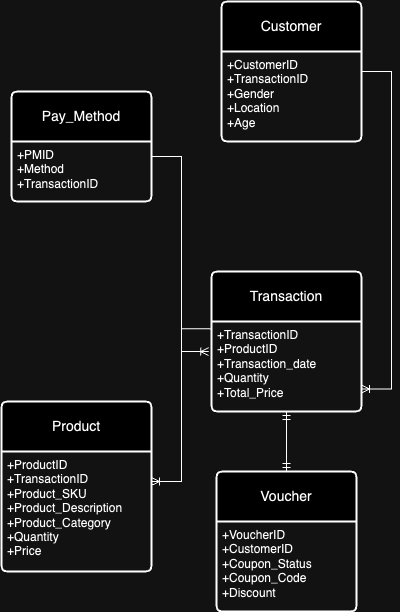

The diagram above was exported from draw.io. Its source (the exported page's mxGraphModel, read from the mxfile embedded in the PNG):
<mxGraphModel dx="2122" dy="739" grid="1" gridSize="10" guides="1" tooltips="1" connect="1" arrows="1" fold="1" page="1" pageScale="1" pageWidth="850" pageHeight="1100" math="0" shadow="0">
  <root>
    <mxCell id="0" />
    <mxCell id="1" parent="0" />
    <mxCell id="UM4LtlGMBfeZhBgfIJz4-59" value="" style="group" vertex="1" connectable="0" parent="1">
      <mxGeometry x="-90" y="90" width="380" height="610" as="geometry" />
    </mxCell>
    <mxCell id="UM4LtlGMBfeZhBgfIJz4-22" value="Customer" style="swimlane;childLayout=stackLayout;horizontal=1;startSize=50;horizontalStack=0;rounded=1;fontSize=14;fontStyle=0;strokeWidth=2;resizeParent=0;resizeLast=1;shadow=0;dashed=0;align=center;arcSize=4;whiteSpace=wrap;html=1;" vertex="1" parent="UM4LtlGMBfeZhBgfIJz4-59">
      <mxGeometry x="220" width="140" height="140" as="geometry" />
    </mxCell>
    <mxCell id="UM4LtlGMBfeZhBgfIJz4-23" value="+CustomerID&lt;br&gt;+TransactionID&lt;br&gt;+Gender&lt;br&gt;+Location&lt;br&gt;+Age" style="align=left;strokeColor=none;fillColor=none;spacingLeft=4;fontSize=12;verticalAlign=top;resizable=0;rotatable=0;part=1;html=1;" vertex="1" parent="UM4LtlGMBfeZhBgfIJz4-22">
      <mxGeometry y="50" width="140" height="90" as="geometry" />
    </mxCell>
    <mxCell id="UM4LtlGMBfeZhBgfIJz4-27" value="Transaction" style="swimlane;childLayout=stackLayout;horizontal=1;startSize=50;horizontalStack=0;rounded=1;fontSize=14;fontStyle=0;strokeWidth=2;resizeParent=0;resizeLast=1;shadow=0;dashed=0;align=center;arcSize=4;whiteSpace=wrap;html=1;" vertex="1" parent="UM4LtlGMBfeZhBgfIJz4-59">
      <mxGeometry x="210" y="270" width="150" height="140" as="geometry">
        <mxRectangle x="40" y="280" width="110" height="50" as="alternateBounds" />
      </mxGeometry>
    </mxCell>
    <mxCell id="UM4LtlGMBfeZhBgfIJz4-28" value="+TransactionID&lt;br&gt;+ProductID&lt;br&gt;+Transaction_date&lt;br&gt;+Quantity&lt;br&gt;+Total_Price" style="align=left;strokeColor=none;fillColor=none;spacingLeft=4;fontSize=12;verticalAlign=top;resizable=0;rotatable=0;part=1;html=1;" vertex="1" parent="UM4LtlGMBfeZhBgfIJz4-27">
      <mxGeometry y="50" width="150" height="90" as="geometry" />
    </mxCell>
    <mxCell id="UM4LtlGMBfeZhBgfIJz4-35" value="Product" style="swimlane;childLayout=stackLayout;horizontal=1;startSize=50;horizontalStack=0;rounded=1;fontSize=14;fontStyle=0;strokeWidth=2;resizeParent=0;resizeLast=1;shadow=0;dashed=0;align=center;arcSize=4;whiteSpace=wrap;html=1;" vertex="1" parent="UM4LtlGMBfeZhBgfIJz4-59">
      <mxGeometry y="400" width="150" height="170" as="geometry" />
    </mxCell>
    <mxCell id="UM4LtlGMBfeZhBgfIJz4-36" value="+ProductID&lt;br&gt;+TransactionID&lt;br&gt;+Product_SKU&lt;br&gt;+Product_Description&lt;br&gt;+Product_Category&lt;br&gt;+Quantity&lt;br&gt;+Price" style="align=left;strokeColor=none;fillColor=none;spacingLeft=4;fontSize=12;verticalAlign=top;resizable=0;rotatable=0;part=1;html=1;" vertex="1" parent="UM4LtlGMBfeZhBgfIJz4-35">
      <mxGeometry y="50" width="150" height="120" as="geometry" />
    </mxCell>
    <mxCell id="UM4LtlGMBfeZhBgfIJz4-41" value="Pay_Method" style="swimlane;childLayout=stackLayout;horizontal=1;startSize=50;horizontalStack=0;rounded=1;fontSize=14;fontStyle=0;strokeWidth=2;resizeParent=0;resizeLast=1;shadow=0;dashed=0;align=center;arcSize=4;whiteSpace=wrap;html=1;" vertex="1" parent="UM4LtlGMBfeZhBgfIJz4-59">
      <mxGeometry x="10" y="90" width="140" height="110" as="geometry" />
    </mxCell>
    <mxCell id="UM4LtlGMBfeZhBgfIJz4-42" value="+PMID&lt;br&gt;+Method&lt;br&gt;+TransactionID" style="align=left;strokeColor=none;fillColor=none;spacingLeft=4;fontSize=12;verticalAlign=top;resizable=0;rotatable=0;part=1;html=1;" vertex="1" parent="UM4LtlGMBfeZhBgfIJz4-41">
      <mxGeometry y="50" width="140" height="60" as="geometry" />
    </mxCell>
    <mxCell id="UM4LtlGMBfeZhBgfIJz4-46" value="" style="edgeStyle=entityRelationEdgeStyle;fontSize=12;html=1;endArrow=ERoneToMany;rounded=0;entryX=1;entryY=0.75;entryDx=0;entryDy=0;exitX=1;exitY=0.5;exitDx=0;exitDy=0;" edge="1" parent="UM4LtlGMBfeZhBgfIJz4-59" source="UM4LtlGMBfeZhBgfIJz4-22" target="UM4LtlGMBfeZhBgfIJz4-28">
      <mxGeometry width="100" height="100" relative="1" as="geometry">
        <mxPoint x="490" y="250" as="sourcePoint" />
        <mxPoint x="590" y="150" as="targetPoint" />
        <Array as="points">
          <mxPoint x="380" y="110" />
          <mxPoint x="380" y="110" />
          <mxPoint x="380" y="110" />
        </Array>
      </mxGeometry>
    </mxCell>
    <mxCell id="UM4LtlGMBfeZhBgfIJz4-51" value="" style="edgeStyle=entityRelationEdgeStyle;fontSize=12;html=1;endArrow=ERoneToMany;rounded=0;entryX=1;entryY=0.25;entryDx=0;entryDy=0;exitX=0;exitY=0.08;exitDx=0;exitDy=0;exitPerimeter=0;" edge="1" parent="UM4LtlGMBfeZhBgfIJz4-59" source="UM4LtlGMBfeZhBgfIJz4-28" target="UM4LtlGMBfeZhBgfIJz4-36">
      <mxGeometry width="100" height="100" relative="1" as="geometry">
        <mxPoint x="20" y="340" as="sourcePoint" />
        <mxPoint x="290" y="200" as="targetPoint" />
        <Array as="points">
          <mxPoint x="100" y="360" />
        </Array>
      </mxGeometry>
    </mxCell>
    <mxCell id="UM4LtlGMBfeZhBgfIJz4-54" value="" style="edgeStyle=orthogonalEdgeStyle;fontSize=12;html=1;endArrow=ERoneToMany;rounded=0;exitX=1;exitY=0.25;exitDx=0;exitDy=0;entryX=-0.019;entryY=0.334;entryDx=0;entryDy=0;entryPerimeter=0;" edge="1" parent="UM4LtlGMBfeZhBgfIJz4-59" source="UM4LtlGMBfeZhBgfIJz4-42" target="UM4LtlGMBfeZhBgfIJz4-28">
      <mxGeometry width="100" height="100" relative="1" as="geometry">
        <mxPoint x="190" y="280" as="sourcePoint" />
        <mxPoint x="290" y="180" as="targetPoint" />
        <Array as="points">
          <mxPoint x="180" y="155" />
          <mxPoint x="180" y="350" />
        </Array>
      </mxGeometry>
    </mxCell>
    <mxCell id="UM4LtlGMBfeZhBgfIJz4-55" value="Voucher" style="swimlane;childLayout=stackLayout;horizontal=1;startSize=50;horizontalStack=0;rounded=1;fontSize=14;fontStyle=0;strokeWidth=2;resizeParent=0;resizeLast=1;shadow=0;dashed=0;align=center;arcSize=4;whiteSpace=wrap;html=1;" vertex="1" parent="UM4LtlGMBfeZhBgfIJz4-59">
      <mxGeometry x="215" y="470" width="140" height="140" as="geometry" />
    </mxCell>
    <mxCell id="UM4LtlGMBfeZhBgfIJz4-56" value="+VoucherID&lt;br&gt;+CustomerID&lt;br&gt;+Coupon_Status&lt;br&gt;+Coupon_Code&lt;br&gt;+Discount" style="align=left;strokeColor=none;fillColor=none;spacingLeft=4;fontSize=12;verticalAlign=top;resizable=0;rotatable=0;part=1;html=1;" vertex="1" parent="UM4LtlGMBfeZhBgfIJz4-55">
      <mxGeometry y="50" width="140" height="90" as="geometry" />
    </mxCell>
    <mxCell id="UM4LtlGMBfeZhBgfIJz4-58" value="" style="fontSize=12;html=1;endArrow=ERmandOne;startArrow=ERmandOne;rounded=0;exitX=0.5;exitY=0;exitDx=0;exitDy=0;entryX=0.5;entryY=1;entryDx=0;entryDy=0;" edge="1" parent="UM4LtlGMBfeZhBgfIJz4-59" source="UM4LtlGMBfeZhBgfIJz4-55" target="UM4LtlGMBfeZhBgfIJz4-28">
      <mxGeometry width="100" height="100" relative="1" as="geometry">
        <mxPoint x="210" y="450" as="sourcePoint" />
        <mxPoint x="310" y="350" as="targetPoint" />
      </mxGeometry>
    </mxCell>
  </root>
</mxGraphModel>